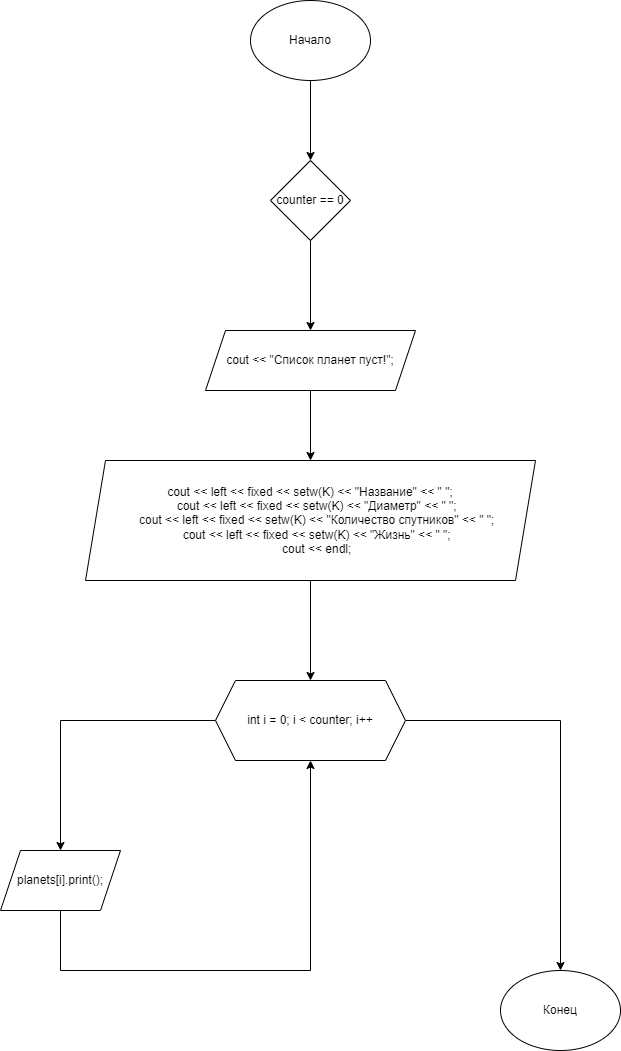

The diagram above was exported from draw.io. Its source (the exported page's mxGraphModel, read from the mxfile embedded in the PNG):
<mxGraphModel dx="1038" dy="649" grid="1" gridSize="10" guides="1" tooltips="1" connect="1" arrows="1" fold="1" page="1" pageScale="1" pageWidth="827" pageHeight="1169" math="0" shadow="0">
  <root>
    <mxCell id="0" />
    <mxCell id="1" parent="0" />
    <mxCell id="CtkA2B8RW6HLrV1Pqxlc-3" value="" style="edgeStyle=orthogonalEdgeStyle;rounded=0;orthogonalLoop=1;jettySize=auto;html=1;" parent="1" source="CtkA2B8RW6HLrV1Pqxlc-1" target="CtkA2B8RW6HLrV1Pqxlc-2" edge="1">
      <mxGeometry relative="1" as="geometry" />
    </mxCell>
    <mxCell id="CtkA2B8RW6HLrV1Pqxlc-1" value="Начало" style="ellipse;whiteSpace=wrap;html=1;" parent="1" vertex="1">
      <mxGeometry x="370" y="40" width="120" height="80" as="geometry" />
    </mxCell>
    <mxCell id="CtkA2B8RW6HLrV1Pqxlc-5" value="" style="edgeStyle=orthogonalEdgeStyle;rounded=0;orthogonalLoop=1;jettySize=auto;html=1;" parent="1" source="CtkA2B8RW6HLrV1Pqxlc-2" target="CtkA2B8RW6HLrV1Pqxlc-4" edge="1">
      <mxGeometry relative="1" as="geometry" />
    </mxCell>
    <mxCell id="CtkA2B8RW6HLrV1Pqxlc-2" value="counter == 0" style="rhombus;whiteSpace=wrap;html=1;" parent="1" vertex="1">
      <mxGeometry x="390" y="200" width="80" height="80" as="geometry" />
    </mxCell>
    <mxCell id="CtkA2B8RW6HLrV1Pqxlc-7" value="" style="edgeStyle=orthogonalEdgeStyle;rounded=0;orthogonalLoop=1;jettySize=auto;html=1;" parent="1" source="CtkA2B8RW6HLrV1Pqxlc-4" target="CtkA2B8RW6HLrV1Pqxlc-6" edge="1">
      <mxGeometry relative="1" as="geometry" />
    </mxCell>
    <mxCell id="CtkA2B8RW6HLrV1Pqxlc-4" value="cout &lt;&lt; &quot;Список планет пуст!&quot;;" style="shape=parallelogram;perimeter=parallelogramPerimeter;whiteSpace=wrap;html=1;fixedSize=1;" parent="1" vertex="1">
      <mxGeometry x="325" y="370" width="210" height="60" as="geometry" />
    </mxCell>
    <mxCell id="CtkA2B8RW6HLrV1Pqxlc-9" value="" style="edgeStyle=orthogonalEdgeStyle;rounded=0;orthogonalLoop=1;jettySize=auto;html=1;" parent="1" source="CtkA2B8RW6HLrV1Pqxlc-6" target="CtkA2B8RW6HLrV1Pqxlc-8" edge="1">
      <mxGeometry relative="1" as="geometry" />
    </mxCell>
    <mxCell id="CtkA2B8RW6HLrV1Pqxlc-6" value="cout &lt;&lt; left &lt;&lt; fixed &lt;&lt; setw(K) &lt;&lt; &quot;Название&quot; &lt;&lt; &quot; &quot;;&#10;    cout &lt;&lt; left &lt;&lt; fixed &lt;&lt; setw(K) &lt;&lt; &quot;Диаметр&quot; &lt;&lt; &quot; &quot;;&#10;    cout &lt;&lt; left &lt;&lt; fixed &lt;&lt; setw(K) &lt;&lt; &quot;Количество спутников&quot; &lt;&lt; &quot; &quot;;&#10;    cout &lt;&lt; left &lt;&lt; fixed &lt;&lt; setw(K) &lt;&lt; &quot;Жизнь&quot; &lt;&lt; &quot; &quot;;&#10;    cout &lt;&lt; endl;" style="shape=parallelogram;perimeter=parallelogramPerimeter;whiteSpace=wrap;html=1;fixedSize=1;" parent="1" vertex="1">
      <mxGeometry x="205" y="500" width="450" height="120" as="geometry" />
    </mxCell>
    <mxCell id="CtkA2B8RW6HLrV1Pqxlc-14" value="" style="edgeStyle=orthogonalEdgeStyle;rounded=0;orthogonalLoop=1;jettySize=auto;html=1;" parent="1" source="CtkA2B8RW6HLrV1Pqxlc-8" target="CtkA2B8RW6HLrV1Pqxlc-13" edge="1">
      <mxGeometry relative="1" as="geometry" />
    </mxCell>
    <mxCell id="CtkA2B8RW6HLrV1Pqxlc-16" style="edgeStyle=orthogonalEdgeStyle;rounded=0;orthogonalLoop=1;jettySize=auto;html=1;" parent="1" source="CtkA2B8RW6HLrV1Pqxlc-8" target="CtkA2B8RW6HLrV1Pqxlc-17" edge="1">
      <mxGeometry relative="1" as="geometry">
        <mxPoint x="680" y="1000" as="targetPoint" />
      </mxGeometry>
    </mxCell>
    <mxCell id="CtkA2B8RW6HLrV1Pqxlc-8" value="int i = 0; i &lt; counter; i++" style="shape=hexagon;perimeter=hexagonPerimeter2;whiteSpace=wrap;html=1;fixedSize=1;" parent="1" vertex="1">
      <mxGeometry x="335" y="720" width="190" height="80" as="geometry" />
    </mxCell>
    <mxCell id="CtkA2B8RW6HLrV1Pqxlc-15" style="edgeStyle=orthogonalEdgeStyle;rounded=0;orthogonalLoop=1;jettySize=auto;html=1;entryX=0.5;entryY=1;entryDx=0;entryDy=0;" parent="1" source="CtkA2B8RW6HLrV1Pqxlc-13" target="CtkA2B8RW6HLrV1Pqxlc-8" edge="1">
      <mxGeometry relative="1" as="geometry">
        <mxPoint x="430" y="1020" as="targetPoint" />
        <Array as="points">
          <mxPoint x="180" y="1010" />
          <mxPoint x="430" y="1010" />
        </Array>
      </mxGeometry>
    </mxCell>
    <mxCell id="CtkA2B8RW6HLrV1Pqxlc-13" value="planets[i].print();" style="shape=parallelogram;perimeter=parallelogramPerimeter;whiteSpace=wrap;html=1;fixedSize=1;" parent="1" vertex="1">
      <mxGeometry x="120" y="890" width="120" height="60" as="geometry" />
    </mxCell>
    <mxCell id="CtkA2B8RW6HLrV1Pqxlc-17" value="Конец" style="ellipse;whiteSpace=wrap;html=1;" parent="1" vertex="1">
      <mxGeometry x="620" y="1010" width="120" height="80" as="geometry" />
    </mxCell>
  </root>
</mxGraphModel>